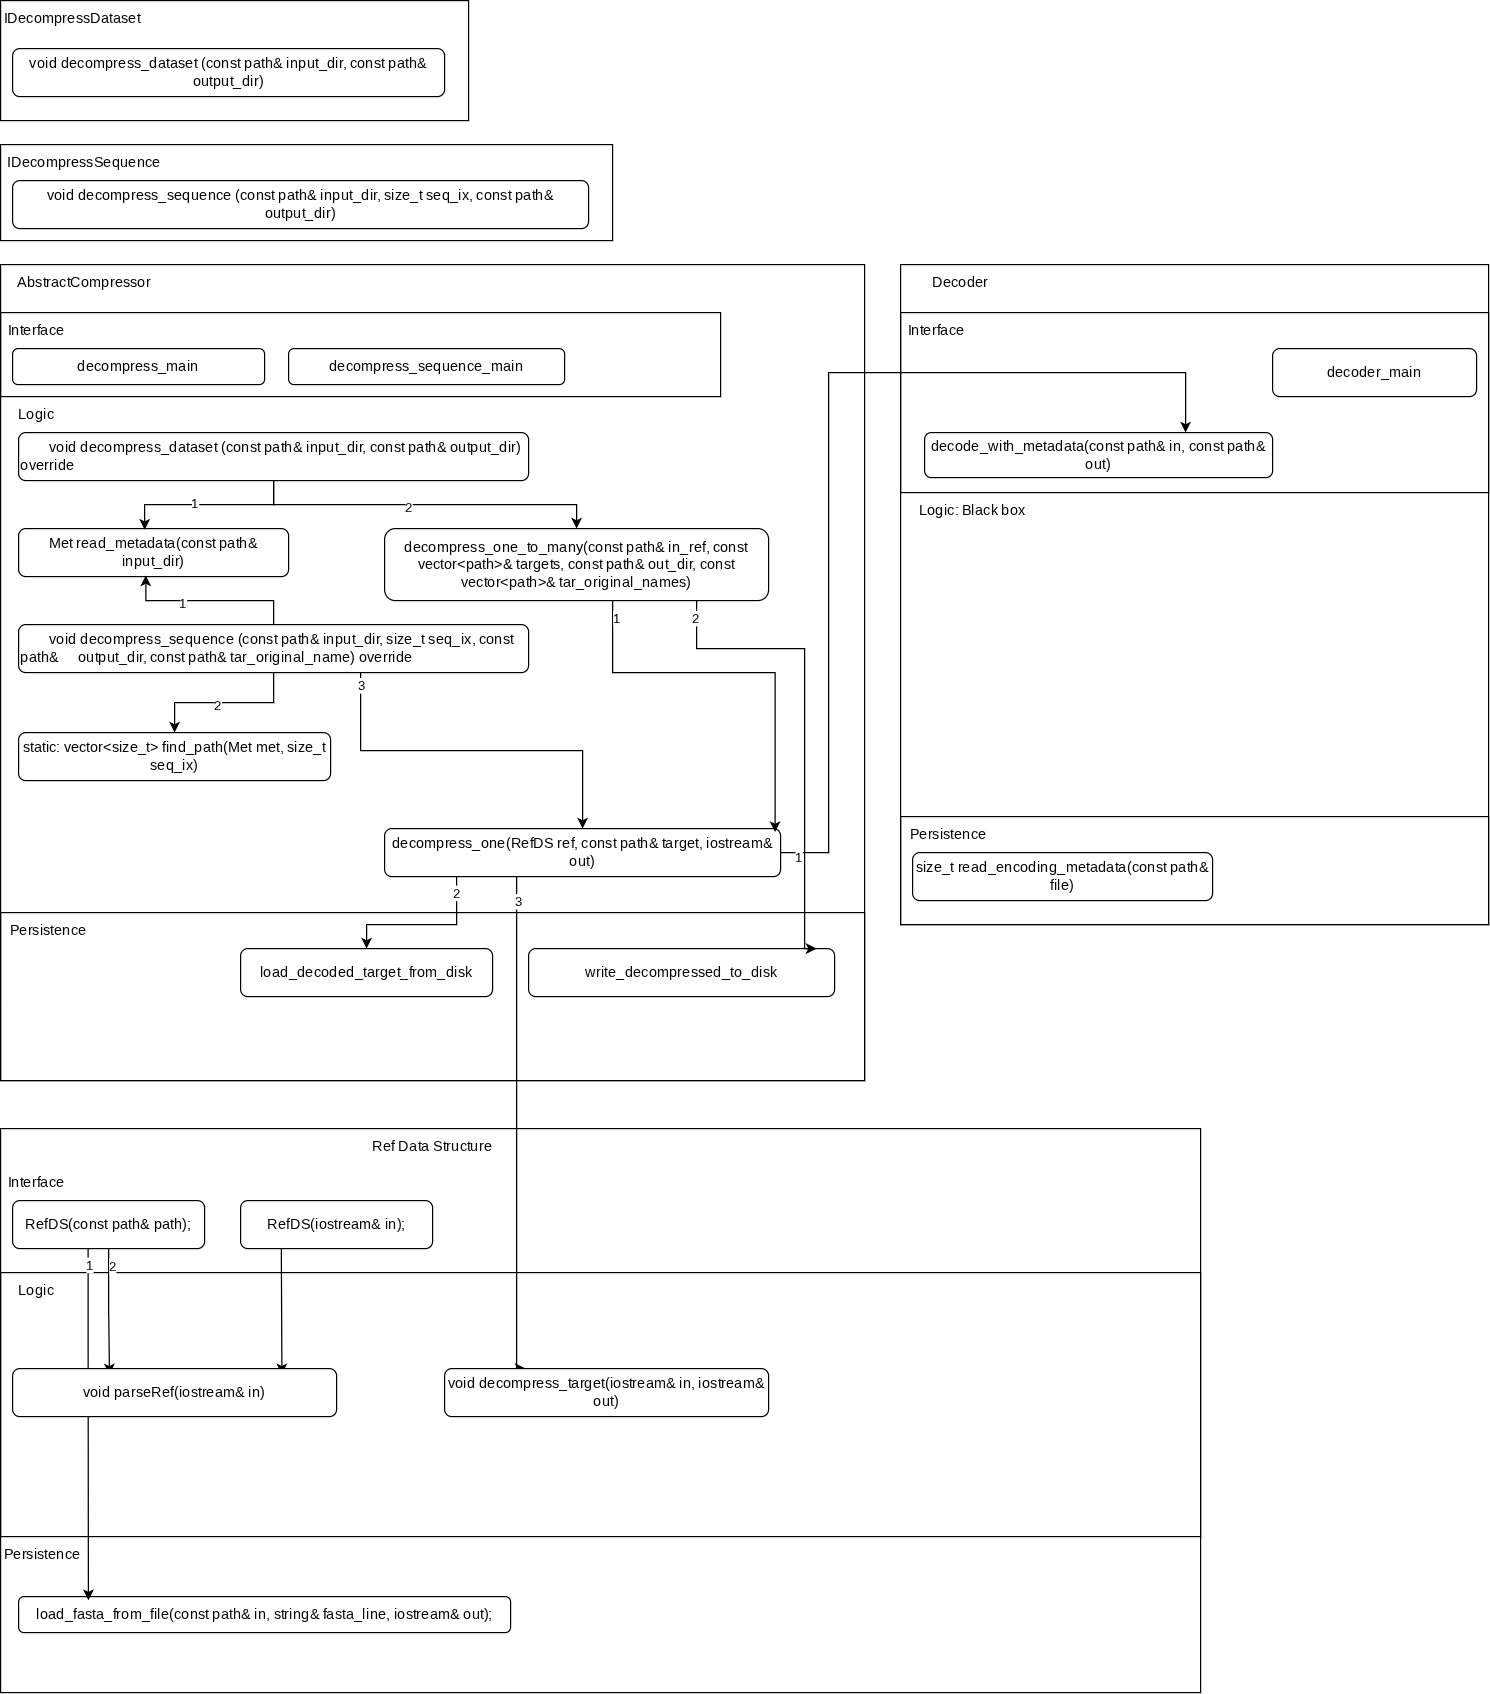

The diagram above was exported from draw.io. Its source (the exported page's mxGraphModel, read from the mxfile embedded in the PNG):
<mxGraphModel dx="1426" dy="873" grid="1" gridSize="10" guides="1" tooltips="1" connect="1" arrows="1" fold="1" page="1" pageScale="1" pageWidth="850" pageHeight="1100" math="0" shadow="0">
  <root>
    <mxCell id="0" />
    <mxCell id="1" parent="0" />
    <mxCell id="xaMErlzAaTyb4Y_SPix5-19" parent="1" style="rounded=0;whiteSpace=wrap;html=1;fillColor=none;" value="" vertex="1">
      <mxGeometry height="550" width="490" x="790" y="260" as="geometry" />
    </mxCell>
    <mxCell id="xaMErlzAaTyb4Y_SPix5-26" parent="1" style="rounded=0;whiteSpace=wrap;html=1;fillColor=none;" value="" vertex="1">
      <mxGeometry height="90" width="490" x="790" y="720" as="geometry" />
    </mxCell>
    <mxCell id="xaMErlzAaTyb4Y_SPix5-7" parent="1" style="rounded=0;whiteSpace=wrap;html=1;fillColor=none;" value="" vertex="1">
      <mxGeometry height="680" width="720" x="40" y="260" as="geometry" />
    </mxCell>
    <mxCell id="xaMErlzAaTyb4Y_SPix5-1" parent="1" style="rounded=0;whiteSpace=wrap;html=1;gradientColor=none;fillColor=none;" value="" vertex="1">
      <mxGeometry height="100" width="390" x="40" y="40" as="geometry" />
    </mxCell>
    <mxCell id="xaMErlzAaTyb4Y_SPix5-2" parent="1" style="text;html=1;whiteSpace=wrap;strokeColor=none;fillColor=none;align=center;verticalAlign=middle;rounded=0;" value="IDecompressDataset" vertex="1">
      <mxGeometry height="30" width="120" x="40" y="40" as="geometry" />
    </mxCell>
    <mxCell id="xaMErlzAaTyb4Y_SPix5-3" parent="1" style="rounded=1;whiteSpace=wrap;html=1;fillColor=none;" value="void decompress_dataset (const path&amp;amp; input_dir, const path&amp;amp; output_dir)" vertex="1">
      <mxGeometry height="40" width="360" x="50" y="80" as="geometry" />
    </mxCell>
    <mxCell id="xaMErlzAaTyb4Y_SPix5-4" parent="1" style="rounded=0;whiteSpace=wrap;html=1;fillColor=none;" value="" vertex="1">
      <mxGeometry height="80" width="510" x="40" y="160" as="geometry" />
    </mxCell>
    <mxCell id="xaMErlzAaTyb4Y_SPix5-5" parent="1" style="text;html=1;whiteSpace=wrap;strokeColor=none;fillColor=none;align=center;verticalAlign=middle;rounded=0;" value="IDecompressSequence" vertex="1">
      <mxGeometry height="30" width="140" x="40" y="160" as="geometry" />
    </mxCell>
    <mxCell id="xaMErlzAaTyb4Y_SPix5-6" parent="1" style="rounded=1;whiteSpace=wrap;html=1;fillColor=none;" value="void decompress_sequence (const path&amp;amp; input_dir, size_t seq_ix, const path&amp;amp; output_dir)" vertex="1">
      <mxGeometry height="40" width="480" x="50" y="190" as="geometry" />
    </mxCell>
    <mxCell id="xaMErlzAaTyb4Y_SPix5-8" parent="1" style="text;html=1;whiteSpace=wrap;strokeColor=none;fillColor=none;align=center;verticalAlign=middle;rounded=0;" value="AbstractCompressor" vertex="1">
      <mxGeometry height="30" width="140" x="40" y="260" as="geometry" />
    </mxCell>
    <mxCell id="xaMErlzAaTyb4Y_SPix5-9" parent="1" style="rounded=0;whiteSpace=wrap;html=1;fillColor=none;" value="" vertex="1">
      <mxGeometry height="70" width="600" x="40" y="300" as="geometry" />
    </mxCell>
    <mxCell id="xaMErlzAaTyb4Y_SPix5-10" parent="1" style="text;html=1;whiteSpace=wrap;strokeColor=none;fillColor=none;align=center;verticalAlign=middle;rounded=0;" value="Interface" vertex="1">
      <mxGeometry height="30" width="60" x="40" y="300" as="geometry" />
    </mxCell>
    <mxCell id="xaMErlzAaTyb4Y_SPix5-12" parent="1" style="text;html=1;whiteSpace=wrap;strokeColor=none;fillColor=none;align=center;verticalAlign=middle;rounded=0;" value="Logic" vertex="1">
      <mxGeometry height="30" width="60" x="40" y="370" as="geometry" />
    </mxCell>
    <mxCell id="xaMErlzAaTyb4Y_SPix5-14" parent="1" style="rounded=1;whiteSpace=wrap;html=1;" value="decompress_main" vertex="1">
      <mxGeometry height="30" width="210" x="50" y="330" as="geometry" />
    </mxCell>
    <mxCell id="xaMErlzAaTyb4Y_SPix5-15" parent="1" style="rounded=1;whiteSpace=wrap;html=1;" value="decompress_sequence_main" vertex="1">
      <mxGeometry height="30" width="230" x="280" y="330" as="geometry" />
    </mxCell>
    <mxCell id="xaMErlzAaTyb4Y_SPix5-40" edge="1" parent="1" source="xaMErlzAaTyb4Y_SPix5-16" style="edgeStyle=orthogonalEdgeStyle;rounded=0;orthogonalLoop=1;jettySize=auto;html=1;entryX=0.5;entryY=0;entryDx=0;entryDy=0;" target="xaMErlzAaTyb4Y_SPix5-37">
      <mxGeometry relative="1" as="geometry" />
    </mxCell>
    <mxCell id="xaMErlzAaTyb4Y_SPix5-46" connectable="0" parent="xaMErlzAaTyb4Y_SPix5-40" style="edgeLabel;html=1;align=center;verticalAlign=middle;resizable=0;points=[];" value="2" vertex="1">
      <mxGeometry relative="1" x="-0.1009" y="-2" as="geometry">
        <mxPoint x="1" as="offset" />
      </mxGeometry>
    </mxCell>
    <mxCell id="xaMErlzAaTyb4Y_SPix5-16" parent="1" style="rounded=1;whiteSpace=wrap;html=1;fillColor=none;align=left;" value="&lt;span style=&quot;white-space: pre;&quot;&gt;&#09;&lt;/span&gt;void decompress_dataset (const path&amp;amp; input_dir, const path&amp;amp; output_dir) override" vertex="1">
      <mxGeometry height="40" width="425" x="55" y="400" as="geometry" />
    </mxCell>
    <mxCell id="xaMErlzAaTyb4Y_SPix5-20" parent="1" style="text;html=1;whiteSpace=wrap;strokeColor=none;fillColor=none;align=center;verticalAlign=middle;rounded=0;" value="Decoder" vertex="1">
      <mxGeometry height="30" width="100" x="790" y="260" as="geometry" />
    </mxCell>
    <mxCell id="xaMErlzAaTyb4Y_SPix5-21" parent="1" style="rounded=0;whiteSpace=wrap;html=1;fillColor=none;" value="" vertex="1">
      <mxGeometry height="150" width="490" x="790" y="300" as="geometry" />
    </mxCell>
    <mxCell id="xaMErlzAaTyb4Y_SPix5-22" parent="1" style="text;html=1;whiteSpace=wrap;strokeColor=none;fillColor=none;align=center;verticalAlign=middle;rounded=0;" value="Interface" vertex="1">
      <mxGeometry height="30" width="60" x="790" y="300" as="geometry" />
    </mxCell>
    <mxCell id="xaMErlzAaTyb4Y_SPix5-23" parent="1" style="rounded=1;whiteSpace=wrap;html=1;" value="decoder_main" vertex="1">
      <mxGeometry height="40" width="170" x="1100" y="330" as="geometry" />
    </mxCell>
    <mxCell id="xaMErlzAaTyb4Y_SPix5-24" parent="1" style="text;html=1;whiteSpace=wrap;strokeColor=none;fillColor=none;align=center;verticalAlign=middle;rounded=0;" value="Logic: Black box" vertex="1">
      <mxGeometry height="30" width="120" x="790" y="450" as="geometry" />
    </mxCell>
    <mxCell id="xaMErlzAaTyb4Y_SPix5-25" parent="1" style="rounded=1;whiteSpace=wrap;html=1;" value="size_t read_encoding_metadata(const path&amp;amp; file)" vertex="1">
      <mxGeometry height="40" width="250" x="800" y="750" as="geometry" />
    </mxCell>
    <mxCell id="xaMErlzAaTyb4Y_SPix5-27" parent="1" style="text;html=1;whiteSpace=wrap;strokeColor=none;fillColor=none;align=center;verticalAlign=middle;rounded=0;" value="Persistence" vertex="1">
      <mxGeometry height="30" width="80" x="790" y="720" as="geometry" />
    </mxCell>
    <mxCell id="xaMErlzAaTyb4Y_SPix5-32" parent="1" style="rounded=1;whiteSpace=wrap;html=1;" value="decode_with_metadata(const path&amp;amp; in, const path&amp;amp; out)" vertex="1">
      <mxGeometry height="37.5" width="290" x="810" y="400" as="geometry" />
    </mxCell>
    <mxCell id="xaMErlzAaTyb4Y_SPix5-35" parent="1" style="rounded=1;whiteSpace=wrap;html=1;" value="Met read_metadata(const path&amp;amp; input_dir)" vertex="1">
      <mxGeometry height="40" width="225" x="55" y="480" as="geometry" />
    </mxCell>
    <mxCell id="xaMErlzAaTyb4Y_SPix5-36" parent="1" style="rounded=1;whiteSpace=wrap;html=1;" value="static: vector&amp;lt;size_t&amp;gt; find_path(Met met, size_t seq_ix)" vertex="1">
      <mxGeometry height="40" width="260" x="55" y="650" as="geometry" />
    </mxCell>
    <mxCell id="xaMErlzAaTyb4Y_SPix5-37" parent="1" style="rounded=1;whiteSpace=wrap;html=1;" value="decompress_one_to_many(const path&amp;amp; in_ref, const vector&amp;lt;path&amp;gt;&amp;amp; targets, const path&amp;amp; out_dir, const vector&amp;lt;path&amp;gt;&amp;amp; tar_original_names)" vertex="1">
      <mxGeometry height="60" width="320" x="360" y="480" as="geometry" />
    </mxCell>
    <mxCell id="xaMErlzAaTyb4Y_SPix5-39" edge="1" parent="1" source="xaMErlzAaTyb4Y_SPix5-16" style="edgeStyle=orthogonalEdgeStyle;rounded=0;orthogonalLoop=1;jettySize=auto;html=1;entryX=0.467;entryY=0.025;entryDx=0;entryDy=0;entryPerimeter=0;" target="xaMErlzAaTyb4Y_SPix5-35">
      <mxGeometry relative="1" as="geometry" />
    </mxCell>
    <mxCell id="xaMErlzAaTyb4Y_SPix5-45" connectable="0" parent="xaMErlzAaTyb4Y_SPix5-39" style="edgeLabel;html=1;align=center;verticalAlign=middle;resizable=0;points=[];" value="1" vertex="1">
      <mxGeometry relative="1" x="0.1658" y="-2" as="geometry">
        <mxPoint x="1" as="offset" />
      </mxGeometry>
    </mxCell>
    <mxCell id="xaMErlzAaTyb4Y_SPix5-42" edge="1" parent="1" source="xaMErlzAaTyb4Y_SPix5-41" style="edgeStyle=orthogonalEdgeStyle;rounded=0;orthogonalLoop=1;jettySize=auto;html=1;entryX=0.5;entryY=0;entryDx=0;entryDy=0;" target="xaMErlzAaTyb4Y_SPix5-36">
      <mxGeometry relative="1" as="geometry" />
    </mxCell>
    <mxCell id="xaMErlzAaTyb4Y_SPix5-47" connectable="0" parent="xaMErlzAaTyb4Y_SPix5-42" style="edgeLabel;html=1;align=center;verticalAlign=middle;resizable=0;points=[];" value="2" vertex="1">
      <mxGeometry relative="1" x="0.0943" y="2" as="geometry">
        <mxPoint as="offset" />
      </mxGeometry>
    </mxCell>
    <mxCell id="xaMErlzAaTyb4Y_SPix5-41" parent="1" style="rounded=1;whiteSpace=wrap;html=1;fillColor=none;align=left;" value="&lt;span style=&quot;white-space: pre;&quot;&gt;&#09;&lt;/span&gt;void decompress_sequence (const path&amp;amp; input_dir, size_t seq_ix, const path&amp;amp; &lt;span style=&quot;white-space: pre;&quot;&gt;&#09;&lt;/span&gt;output_dir, const path&amp;amp; tar_original_name) override" vertex="1">
      <mxGeometry height="40" width="425" x="55" y="560" as="geometry" />
    </mxCell>
    <mxCell id="xaMErlzAaTyb4Y_SPix5-43" edge="1" parent="1" source="xaMErlzAaTyb4Y_SPix5-41" style="edgeStyle=orthogonalEdgeStyle;rounded=0;orthogonalLoop=1;jettySize=auto;html=1;entryX=0.471;entryY=0.975;entryDx=0;entryDy=0;entryPerimeter=0;" target="xaMErlzAaTyb4Y_SPix5-35">
      <mxGeometry relative="1" as="geometry" />
    </mxCell>
    <mxCell id="xaMErlzAaTyb4Y_SPix5-44" connectable="0" parent="xaMErlzAaTyb4Y_SPix5-43" style="edgeLabel;html=1;align=center;verticalAlign=middle;resizable=0;points=[];" value="1" vertex="1">
      <mxGeometry relative="1" x="0.3085" y="2" as="geometry">
        <mxPoint x="1" as="offset" />
      </mxGeometry>
    </mxCell>
    <mxCell id="xaMErlzAaTyb4Y_SPix5-48" edge="1" parent="1" source="xaMErlzAaTyb4Y_SPix5-41" style="edgeStyle=orthogonalEdgeStyle;rounded=0;orthogonalLoop=1;jettySize=auto;html=1;entryX=0.5;entryY=0;entryDx=0;entryDy=0;" target="xaMErlzAaTyb4Y_SPix5-52">
      <mxGeometry relative="1" as="geometry">
        <Array as="points">
          <mxPoint x="340" y="665" />
          <mxPoint x="525" y="665" />
        </Array>
        <mxPoint x="503.53999999999996" y="641.98" as="targetPoint" />
      </mxGeometry>
    </mxCell>
    <mxCell id="xaMErlzAaTyb4Y_SPix5-49" connectable="0" parent="xaMErlzAaTyb4Y_SPix5-48" style="edgeLabel;html=1;align=center;verticalAlign=middle;resizable=0;points=[];" value="3" vertex="1">
      <mxGeometry relative="1" x="0.4252" y="3" as="geometry">
        <mxPoint x="-159" y="-52" as="offset" />
      </mxGeometry>
    </mxCell>
    <mxCell id="xaMErlzAaTyb4Y_SPix5-67" edge="1" parent="1" source="xaMErlzAaTyb4Y_SPix5-52" style="edgeStyle=orthogonalEdgeStyle;rounded=0;orthogonalLoop=1;jettySize=auto;html=1;entryX=0.75;entryY=0;entryDx=0;entryDy=0;" target="xaMErlzAaTyb4Y_SPix5-32">
      <mxGeometry relative="1" as="geometry">
        <Array as="points">
          <mxPoint x="730" y="750" />
          <mxPoint x="730" y="350" />
          <mxPoint x="1028" y="350" />
        </Array>
      </mxGeometry>
    </mxCell>
    <mxCell id="xaMErlzAaTyb4Y_SPix5-70" connectable="0" parent="xaMErlzAaTyb4Y_SPix5-67" style="edgeLabel;html=1;align=center;verticalAlign=middle;resizable=0;points=[];" value="1" vertex="1">
      <mxGeometry relative="1" x="-0.9632" y="-3" as="geometry">
        <mxPoint as="offset" />
      </mxGeometry>
    </mxCell>
    <mxCell id="xaMErlzAaTyb4Y_SPix5-69" edge="1" parent="1" source="xaMErlzAaTyb4Y_SPix5-52" style="edgeStyle=orthogonalEdgeStyle;rounded=0;orthogonalLoop=1;jettySize=auto;html=1;" target="xaMErlzAaTyb4Y_SPix5-68">
      <mxGeometry relative="1" as="geometry">
        <Array as="points">
          <mxPoint x="420" y="810" />
          <mxPoint x="345" y="810" />
        </Array>
      </mxGeometry>
    </mxCell>
    <mxCell id="xaMErlzAaTyb4Y_SPix5-72" connectable="0" parent="xaMErlzAaTyb4Y_SPix5-69" style="edgeLabel;html=1;align=center;verticalAlign=middle;resizable=0;points=[];" value="2" vertex="1">
      <mxGeometry relative="1" x="-0.8099" y="-1" as="geometry">
        <mxPoint as="offset" />
      </mxGeometry>
    </mxCell>
    <mxCell id="uFQXS4GNlwdeOrAWC-FQ-24" edge="1" parent="1" source="xaMErlzAaTyb4Y_SPix5-52" style="edgeStyle=orthogonalEdgeStyle;rounded=0;orthogonalLoop=1;jettySize=auto;html=1;entryX=0.25;entryY=0;entryDx=0;entryDy=0;" target="uFQXS4GNlwdeOrAWC-FQ-15">
      <mxGeometry relative="1" as="geometry">
        <Array as="points">
          <mxPoint x="470" y="1180" />
        </Array>
      </mxGeometry>
    </mxCell>
    <mxCell id="uFQXS4GNlwdeOrAWC-FQ-25" connectable="0" parent="uFQXS4GNlwdeOrAWC-FQ-24" style="edgeLabel;html=1;align=center;verticalAlign=middle;resizable=0;points=[];" value="3" vertex="1">
      <mxGeometry relative="1" x="-0.9064" y="1" as="geometry">
        <mxPoint as="offset" />
      </mxGeometry>
    </mxCell>
    <mxCell id="xaMErlzAaTyb4Y_SPix5-52" parent="1" style="rounded=1;whiteSpace=wrap;html=1;" value="decompress_one(RefDS ref, const path&amp;amp; target, iostream&amp;amp; out)" vertex="1">
      <mxGeometry height="40" width="330" x="360" y="730" as="geometry" />
    </mxCell>
    <mxCell id="xaMErlzAaTyb4Y_SPix5-53" parent="1" style="rounded=0;whiteSpace=wrap;html=1;fillColor=none;" value="" vertex="1">
      <mxGeometry height="140" width="720" x="40" y="800" as="geometry" />
    </mxCell>
    <mxCell id="xaMErlzAaTyb4Y_SPix5-54" parent="1" style="text;html=1;whiteSpace=wrap;strokeColor=none;fillColor=none;align=center;verticalAlign=middle;rounded=0;" value="Persistence" vertex="1">
      <mxGeometry height="30" width="80" x="40" y="800" as="geometry" />
    </mxCell>
    <mxCell id="xaMErlzAaTyb4Y_SPix5-57" edge="1" parent="1" source="xaMErlzAaTyb4Y_SPix5-37" style="edgeStyle=orthogonalEdgeStyle;rounded=0;orthogonalLoop=1;jettySize=auto;html=1;entryX=0.986;entryY=0.073;entryDx=0;entryDy=0;entryPerimeter=0;" target="xaMErlzAaTyb4Y_SPix5-52">
      <mxGeometry relative="1" as="geometry">
        <Array as="points">
          <mxPoint x="550" y="600" />
          <mxPoint x="685" y="600" />
        </Array>
      </mxGeometry>
    </mxCell>
    <mxCell id="xaMErlzAaTyb4Y_SPix5-65" connectable="0" parent="xaMErlzAaTyb4Y_SPix5-57" style="edgeLabel;html=1;align=center;verticalAlign=middle;resizable=0;points=[];" value="1" vertex="1">
      <mxGeometry relative="1" x="-0.9119" y="2" as="geometry">
        <mxPoint as="offset" />
      </mxGeometry>
    </mxCell>
    <mxCell id="xaMErlzAaTyb4Y_SPix5-62" parent="1" style="rounded=1;whiteSpace=wrap;html=1;" value="write_decompressed_to_disk" vertex="1">
      <mxGeometry height="40" width="255" x="480" y="830" as="geometry" />
    </mxCell>
    <mxCell id="xaMErlzAaTyb4Y_SPix5-64" edge="1" parent="1" source="xaMErlzAaTyb4Y_SPix5-37" style="edgeStyle=orthogonalEdgeStyle;rounded=0;orthogonalLoop=1;jettySize=auto;html=1;entryX=0.941;entryY=0;entryDx=0;entryDy=0;entryPerimeter=0;" target="xaMErlzAaTyb4Y_SPix5-62">
      <mxGeometry relative="1" as="geometry">
        <Array as="points">
          <mxPoint x="620" y="580" />
          <mxPoint x="710" y="580" />
          <mxPoint x="710" y="830" />
        </Array>
      </mxGeometry>
    </mxCell>
    <mxCell id="xaMErlzAaTyb4Y_SPix5-66" connectable="0" parent="xaMErlzAaTyb4Y_SPix5-64" style="edgeLabel;html=1;align=center;verticalAlign=middle;resizable=0;points=[];" value="2" vertex="1">
      <mxGeometry relative="1" x="-0.9299" y="-2" as="geometry">
        <mxPoint as="offset" />
      </mxGeometry>
    </mxCell>
    <mxCell id="xaMErlzAaTyb4Y_SPix5-68" parent="1" style="rounded=1;whiteSpace=wrap;html=1;" value="load_decoded_target_from_disk" vertex="1">
      <mxGeometry height="40" width="210" x="240" y="830" as="geometry" />
    </mxCell>
    <mxCell id="uFQXS4GNlwdeOrAWC-FQ-1" parent="1" style="rounded=0;whiteSpace=wrap;html=1;fillColor=none;" value="" vertex="1">
      <mxGeometry height="470" width="1000" x="40" y="980" as="geometry" />
    </mxCell>
    <mxCell id="uFQXS4GNlwdeOrAWC-FQ-2" parent="1" style="text;html=1;whiteSpace=wrap;strokeColor=none;fillColor=none;align=center;verticalAlign=middle;rounded=0;" value="Ref Data Structure" vertex="1">
      <mxGeometry height="30" width="230" x="285" y="980" as="geometry" />
    </mxCell>
    <mxCell id="uFQXS4GNlwdeOrAWC-FQ-3" parent="1" style="rounded=0;whiteSpace=wrap;html=1;fillColor=none;" value="" vertex="1">
      <mxGeometry height="220" width="1000" x="40" y="1100" as="geometry" />
    </mxCell>
    <mxCell id="uFQXS4GNlwdeOrAWC-FQ-4" parent="1" style="text;html=1;whiteSpace=wrap;strokeColor=none;fillColor=none;align=center;verticalAlign=middle;rounded=0;" value="Interface" vertex="1">
      <mxGeometry height="30" width="60" x="40" y="1010" as="geometry" />
    </mxCell>
    <mxCell id="uFQXS4GNlwdeOrAWC-FQ-5" parent="1" style="rounded=1;whiteSpace=wrap;html=1;" value="RefDS(const path&amp;amp; path);" vertex="1">
      <mxGeometry height="40" width="160" x="50" y="1040" as="geometry" />
    </mxCell>
    <mxCell id="uFQXS4GNlwdeOrAWC-FQ-6" parent="1" style="rounded=1;whiteSpace=wrap;html=1;" value="RefDS(iostream&amp;amp; in);" vertex="1">
      <mxGeometry height="40" width="160" x="240" y="1040" as="geometry" />
    </mxCell>
    <mxCell id="uFQXS4GNlwdeOrAWC-FQ-9" edge="1" parent="1" source="uFQXS4GNlwdeOrAWC-FQ-5" style="edgeStyle=orthogonalEdgeStyle;rounded=0;orthogonalLoop=1;jettySize=auto;html=1;entryX=0.299;entryY=0.121;entryDx=0;entryDy=0;entryPerimeter=0;" target="uFQXS4GNlwdeOrAWC-FQ-7">
      <mxGeometry relative="1" as="geometry" />
    </mxCell>
    <mxCell id="uFQXS4GNlwdeOrAWC-FQ-23" connectable="0" parent="uFQXS4GNlwdeOrAWC-FQ-9" style="edgeLabel;html=1;align=center;verticalAlign=middle;resizable=0;points=[];" value="2" vertex="1">
      <mxGeometry relative="1" x="-0.7428" y="2" as="geometry">
        <mxPoint as="offset" />
      </mxGeometry>
    </mxCell>
    <mxCell id="uFQXS4GNlwdeOrAWC-FQ-10" edge="1" parent="1" source="uFQXS4GNlwdeOrAWC-FQ-6" style="edgeStyle=orthogonalEdgeStyle;rounded=0;orthogonalLoop=1;jettySize=auto;html=1;entryX=0.831;entryY=0.121;entryDx=0;entryDy=0;entryPerimeter=0;" target="uFQXS4GNlwdeOrAWC-FQ-7">
      <mxGeometry relative="1" as="geometry">
        <Array as="points">
          <mxPoint x="274" y="1090" />
          <mxPoint x="274" y="1090" />
        </Array>
      </mxGeometry>
    </mxCell>
    <mxCell id="uFQXS4GNlwdeOrAWC-FQ-11" parent="1" style="text;html=1;whiteSpace=wrap;strokeColor=none;fillColor=none;align=center;verticalAlign=middle;rounded=0;" value="Logic" vertex="1">
      <mxGeometry height="30" width="60" x="40" y="1100" as="geometry" />
    </mxCell>
    <mxCell id="uFQXS4GNlwdeOrAWC-FQ-15" parent="1" style="rounded=1;whiteSpace=wrap;html=1;" value="void decompress_target(iostream&amp;amp; in, iostream&amp;amp; out)" vertex="1">
      <mxGeometry height="40" width="270" x="410" y="1180" as="geometry" />
    </mxCell>
    <mxCell id="uFQXS4GNlwdeOrAWC-FQ-19" parent="1" style="rounded=1;whiteSpace=wrap;html=1;" value="load_fasta_from_file(const path&amp;amp; in, string&amp;amp; fasta_line, iostream&amp;amp; out);" vertex="1">
      <mxGeometry height="30" width="410" x="55" y="1370" as="geometry" />
    </mxCell>
    <mxCell id="uFQXS4GNlwdeOrAWC-FQ-20" parent="1" style="text;html=1;whiteSpace=wrap;strokeColor=none;fillColor=none;align=center;verticalAlign=middle;rounded=0;" value="Persistence" vertex="1">
      <mxGeometry height="30" width="70" x="40" y="1320" as="geometry" />
    </mxCell>
    <mxCell id="uFQXS4GNlwdeOrAWC-FQ-21" edge="1" parent="1" source="uFQXS4GNlwdeOrAWC-FQ-5" style="edgeStyle=orthogonalEdgeStyle;rounded=0;orthogonalLoop=1;jettySize=auto;html=1;entryX=0.142;entryY=0.102;entryDx=0;entryDy=0;entryPerimeter=0;" target="uFQXS4GNlwdeOrAWC-FQ-19">
      <mxGeometry relative="1" as="geometry">
        <Array as="points">
          <mxPoint x="113" y="1160" />
          <mxPoint x="113" y="1160" />
        </Array>
      </mxGeometry>
    </mxCell>
    <mxCell id="uFQXS4GNlwdeOrAWC-FQ-22" connectable="0" parent="uFQXS4GNlwdeOrAWC-FQ-21" style="edgeLabel;html=1;align=center;verticalAlign=middle;resizable=0;points=[];" value="1" vertex="1">
      <mxGeometry relative="1" x="-0.9113" as="geometry">
        <mxPoint as="offset" />
      </mxGeometry>
    </mxCell>
    <mxCell id="uFQXS4GNlwdeOrAWC-FQ-7" parent="1" style="rounded=1;whiteSpace=wrap;html=1;" value="void parseRef(iostream&amp;amp; in)" vertex="1">
      <mxGeometry height="40" width="270" x="50" y="1180" as="geometry" />
    </mxCell>
  </root>
</mxGraphModel>